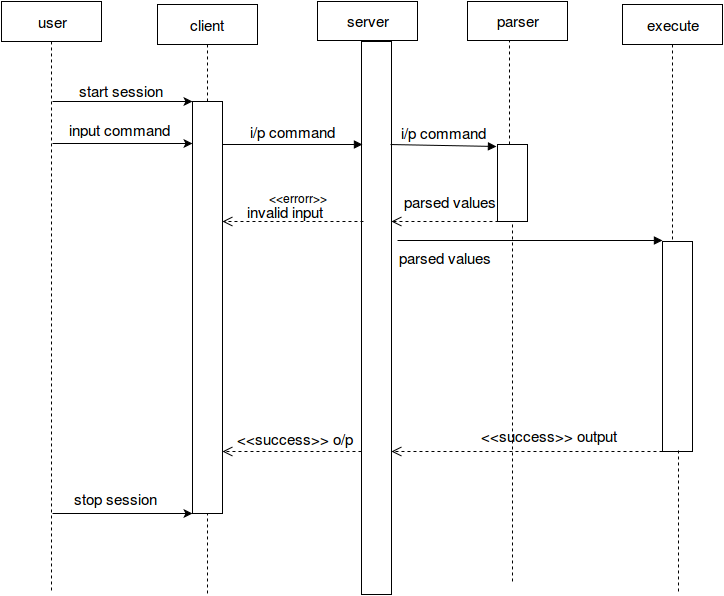

The diagram above was exported from draw.io. Its source (the exported page's mxGraphModel, read from the mxfile embedded in the PNG):
<mxGraphModel dx="1706" dy="498" grid="1" gridSize="10" guides="1" tooltips="1" connect="0" arrows="0" fold="1" page="1" pageScale="1" pageWidth="826" pageHeight="1169" background="#ffffff" math="0" shadow="0">
  <root>
    <mxCell id="0" />
    <mxCell id="1" parent="0" />
    <mxCell id="138" value="" style="html=1;verticalAlign=bottom;endArrow=open;dashed=1;endSize=8;fontSize=15;exitX=0.033;exitY=1;exitPerimeter=0;" parent="1" source="172" target="99" edge="1">
      <mxGeometry x="158" y="-201" as="geometry">
        <mxPoint x="119" y="450" as="sourcePoint" />
        <mxPoint x="24" y="450" as="targetPoint" />
        <mxPoint x="99" y="-461" as="offset" />
      </mxGeometry>
    </mxCell>
    <mxCell id="90" value="client" style="html=1;points=[];perimeter=orthogonalPerimeter;shape=umlLifeline;participant=label;fontFamily=Helvetica;fontSize=15;fontColor=#000000;align=center;strokeColor=#000000;strokeWidth=1;" parent="1" vertex="1">
      <mxGeometry x="-210" y="243" width="100" height="97" as="geometry" />
    </mxCell>
    <mxCell id="95" value="start session" style="text;html=1;strokeColor=none;fillColor=none;align=center;verticalAlign=middle;whiteSpace=wrap;overflow=hidden;fontSize=15;" parent="1" vertex="1">
      <mxGeometry x="-300" y="320" width="105" height="20" as="geometry" />
    </mxCell>
    <mxCell id="98" value="execute" style="shape=umlLifeline;perimeter=lifelinePerimeter;whiteSpace=wrap;html=1;container=1;collapsible=0;recursiveResize=0;outlineConnect=0;strokeColor=#000000;strokeWidth=1;fillColor=none;fontSize=15;align=center;" parent="1" vertex="1">
      <mxGeometry x="255" y="243" width="100" height="237" as="geometry" />
    </mxCell>
    <mxCell id="99" value="" style="html=1;points=[];perimeter=orthogonalPerimeter;strokeColor=#000000;strokeWidth=1;fillColor=none;fontSize=15;align=center;" parent="1" vertex="1">
      <mxGeometry x="-6" y="280" width="30" height="553" as="geometry" />
    </mxCell>
    <mxCell id="101" value="" style="html=1;points=[];perimeter=orthogonalPerimeter;strokeColor=#000000;strokeWidth=1;fillColor=none;fontSize=15;align=center;" parent="1" vertex="1">
      <mxGeometry x="295" y="480" width="30" height="210" as="geometry" />
    </mxCell>
    <mxCell id="114" value="&amp;lt;&amp;lt;success&amp;gt;&amp;gt; o/p" style="html=1;verticalAlign=bottom;endArrow=open;dashed=1;endSize=8;fontSize=15;" parent="1" source="99" edge="1">
      <mxGeometry x="-345" y="419" as="geometry">
        <mxPoint x="-14" y="690" as="sourcePoint" />
        <mxPoint x="-145" y="690" as="targetPoint" />
        <mxPoint x="3" y="-1" as="offset" />
      </mxGeometry>
    </mxCell>
    <object label="user" id="119">
      <mxCell style="shape=umlLifeline;perimeter=lifelinePerimeter;whiteSpace=wrap;html=1;container=1;collapsible=0;recursiveResize=0;outlineConnect=0;strokeColor=#000000;strokeWidth=1;fillColor=none;fontSize=15;align=center;" parent="1" vertex="1">
        <mxGeometry x="-366" y="240" width="100" height="590" as="geometry" />
      </mxCell>
    </object>
    <mxCell id="125" value="&amp;lt;&amp;lt;success&amp;gt;&amp;gt; output" style="html=1;verticalAlign=bottom;endArrow=open;dashed=1;endSize=8;fontSize=15;" parent="1" target="99" edge="1">
      <mxGeometry x="20" y="20" as="geometry">
        <mxPoint x="295" y="690" as="sourcePoint" />
        <mxPoint x="23" y="644" as="targetPoint" />
        <mxPoint x="22" y="-4" as="offset" />
      </mxGeometry>
    </mxCell>
    <mxCell id="129" value="input command" style="text;html=1;strokeColor=none;fillColor=none;align=center;verticalAlign=middle;whiteSpace=wrap;overflow=hidden;fontSize=15;" parent="1" vertex="1">
      <mxGeometry x="-300" y="359" width="105" height="20" as="geometry" />
    </mxCell>
    <mxCell id="130" value="" style="endArrow=none;dashed=1;html=1;fontSize=15;entryX=0.539;entryY=0.996;entryPerimeter=0;" parent="1" target="101" edge="1">
      <mxGeometry x="309" y="643" width="50" height="50" as="geometry">
        <mxPoint x="311" y="830" as="sourcePoint" />
        <mxPoint x="309" y="670" as="targetPoint" />
      </mxGeometry>
    </mxCell>
    <mxCell id="148" value="&lt;font style=&quot;font-size: 15px&quot;&gt;server&lt;/font&gt;" style="whiteSpace=wrap;html=1;" parent="1" vertex="1">
      <mxGeometry x="-50" y="240" width="100" height="39" as="geometry" />
    </mxCell>
    <mxCell id="150" style="edgeStyle=orthogonalEdgeStyle;rounded=0;html=1;exitX=1;exitY=0.5;entryX=1;entryY=0.5;jettySize=auto;orthogonalLoop=1;" parent="1" source="148" target="148" edge="1">
      <mxGeometry relative="1" as="geometry" />
    </mxCell>
    <mxCell id="166" value="" style="endArrow=none;dashed=1;html=1;fontSize=15;entryX=0.5;entryY=1;" parent="1" target="172" edge="1">
      <mxGeometry x="152" y="393" width="50" height="50" as="geometry">
        <mxPoint x="145" y="820" as="sourcePoint" />
        <mxPoint x="152" y="463" as="targetPoint" />
      </mxGeometry>
    </mxCell>
    <mxCell id="172" value="" style="whiteSpace=wrap;html=1;" parent="1" vertex="1">
      <mxGeometry x="130" y="383" width="30" height="77" as="geometry" />
    </mxCell>
    <mxCell id="173" value="&lt;font style=&quot;font-size: 15px&quot;&gt;parser&lt;/font&gt;" style="whiteSpace=wrap;html=1;" parent="1" vertex="1">
      <mxGeometry x="100" y="240" width="100" height="39" as="geometry" />
    </mxCell>
    <mxCell id="174" value="" style="endArrow=none;dashed=1;html=1;entryX=0.42;entryY=1;entryPerimeter=0;" parent="1" target="173" edge="1">
      <mxGeometry width="50" height="50" relative="1" as="geometry">
        <mxPoint x="142" y="383" as="sourcePoint" />
        <mxPoint x="143" y="310" as="targetPoint" />
      </mxGeometry>
    </mxCell>
    <mxCell id="91" value="" style="html=1;points=[];perimeter=orthogonalPerimeter;strokeColor=#000000;strokeWidth=1;fillColor=none;fontSize=15;align=center;" parent="1" vertex="1">
      <mxGeometry x="-175" y="340" width="30" height="412" as="geometry" />
    </mxCell>
    <mxCell id="193" value="&lt;font style=&quot;font-size: 15px&quot;&gt;parsed values&lt;/font&gt;" style="text;html=1;resizable=0;points=[];autosize=1;align=left;verticalAlign=top;spacingTop=-4;" parent="1" vertex="1">
      <mxGeometry x="35" y="430" width="110" height="20" as="geometry" />
    </mxCell>
    <mxCell id="212" value="&lt;font style=&quot;font-size: 15px&quot;&gt;stop session&lt;/font&gt;" style="text;html=1;resizable=0;points=[];autosize=1;align=left;verticalAlign=top;spacingTop=-4;" parent="1" vertex="1">
      <mxGeometry x="-295" y="727" width="100" height="20" as="geometry" />
    </mxCell>
    <mxCell id="233" value="" style="endArrow=none;dashed=1;html=1;" parent="1" edge="1">
      <mxGeometry width="50" height="50" relative="1" as="geometry">
        <mxPoint x="-160" y="832" as="sourcePoint" />
        <mxPoint x="-160" y="752" as="targetPoint" />
      </mxGeometry>
    </mxCell>
    <mxCell id="234" value="" style="endArrow=classic;html=1;" parent="1" edge="1">
      <mxGeometry width="50" height="50" relative="1" as="geometry">
        <mxPoint x="-315" y="340" as="sourcePoint" />
        <mxPoint x="-175" y="340" as="targetPoint" />
      </mxGeometry>
    </mxCell>
    <mxCell id="235" value="" style="endArrow=classic;html=1;" parent="1" edge="1">
      <mxGeometry x="-315" y="382" width="50" height="50" as="geometry">
        <mxPoint x="-315" y="382" as="sourcePoint" />
        <mxPoint x="-175" y="382" as="targetPoint" />
      </mxGeometry>
    </mxCell>
    <mxCell id="239" value="" style="endArrow=classic;html=1;" parent="1" edge="1">
      <mxGeometry x="-315" y="752" width="50" height="50" as="geometry">
        <mxPoint x="-315" y="752" as="sourcePoint" />
        <mxPoint x="-175" y="752" as="targetPoint" />
      </mxGeometry>
    </mxCell>
    <mxCell id="240" value="" style="html=1;verticalAlign=bottom;endArrow=open;dashed=1;endSize=8;fontSize=15;" parent="1" target="91" edge="1">
      <mxGeometry x="27" y="-201" as="geometry">
        <mxPoint x="-4" y="460" as="sourcePoint" />
        <mxPoint x="-107" y="460" as="targetPoint" />
        <mxPoint x="99" y="-461" as="offset" />
        <Array as="points">
          <mxPoint x="-60" y="460" />
        </Array>
      </mxGeometry>
    </mxCell>
    <mxCell id="241" value="&lt;font style=&quot;font-size: 15px&quot;&gt;invalid input&lt;/font&gt;" style="text;html=1;resizable=0;points=[];autosize=1;align=left;verticalAlign=top;spacingTop=-4;" parent="1" vertex="1">
      <mxGeometry x="-122" y="440" width="90" height="20" as="geometry" />
    </mxCell>
    <mxCell id="242" value="&amp;lt;&amp;lt;errorr&amp;gt;&amp;gt;" style="text;html=1;resizable=0;points=[];autosize=1;align=left;verticalAlign=top;spacingTop=-4;" parent="1" vertex="1">
      <mxGeometry x="-100" y="428" width="70" height="20" as="geometry" />
    </mxCell>
    <mxCell id="248" value="&lt;font style=&quot;font-size: 15px&quot;&gt;i/p command&lt;br&gt;&lt;/font&gt;" style="html=1;verticalAlign=bottom;endArrow=block;fontSize=18;entryX=0.033;entryY=0.186;entryPerimeter=0;" edge="1" parent="1" target="99">
      <mxGeometry width="80" relative="1" as="geometry">
        <mxPoint x="-145" y="383" as="sourcePoint" />
        <mxPoint x="-65" y="383" as="targetPoint" />
      </mxGeometry>
    </mxCell>
    <mxCell id="250" value="&lt;font style=&quot;font-size: 15px&quot;&gt;i/p command&lt;br&gt;&lt;/font&gt;" style="html=1;verticalAlign=bottom;endArrow=block;fontSize=18;entryX=-0.033;entryY=0.026;entryPerimeter=0;" edge="1" parent="1" target="172">
      <mxGeometry x="23" y="383" width="80" as="geometry">
        <mxPoint x="23" y="383" as="sourcePoint" />
        <mxPoint x="120" y="383" as="targetPoint" />
      </mxGeometry>
    </mxCell>
    <mxCell id="253" value="&lt;font style=&quot;font-size: 15px&quot;&gt;parsed values&lt;br&gt;&lt;/font&gt;" style="endArrow=block;endFill=1;html=1;edgeStyle=orthogonalEdgeStyle;align=left;verticalAlign=top;fontSize=18;" edge="1" parent="1">
      <mxGeometry x="-1" relative="1" as="geometry">
        <mxPoint x="30" y="479" as="sourcePoint" />
        <mxPoint x="295" y="479" as="targetPoint" />
        <Array as="points" />
      </mxGeometry>
    </mxCell>
  </root>
</mxGraphModel>